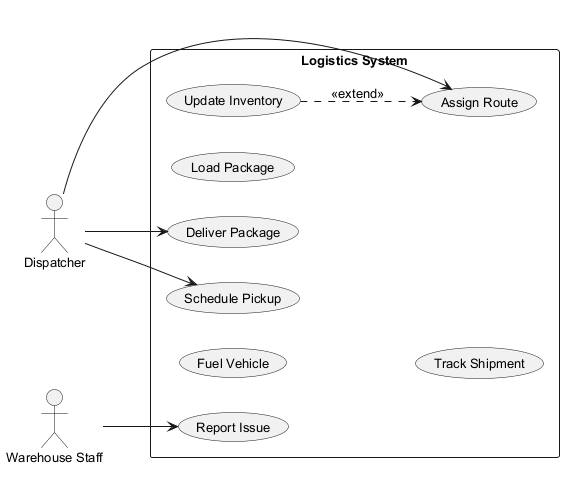

The diagram above was rendered by PlantUML. Its source (embedded in the PNG):
@startuml
skinparam backgroundColor #FFFFFF
skinparam classBackgroundColor #F3E5F5
skinparam classBorderColor #6A1B9A
skinparam defaultFontSize 13
left to right direction
actor "Dispatcher" as D
actor "Warehouse Staff" as WS
rectangle "Logistics System" {
  usecase "Deliver Package" as UC_DeliverPackage
  usecase "Report Issue" as UC_ReportIssue
  usecase "Update Inventory" as UC_UpdateInventory
  usecase "Fuel Vehicle" as UC_FuelVehicle
  usecase "Load Package" as UC_LoadPackage
  usecase "Schedule Pickup" as UC_SchedulePickup
  usecase "Track Shipment" as UC_TrackShipment
  usecase "Assign Route" as UC_AssignRoute
}
D --> UC_DeliverPackage
D --> UC_SchedulePickup
D --> UC_AssignRoute
WS --> UC_ReportIssue
UC_UpdateInventory ..> UC_AssignRoute : <<extend>>
@enduml